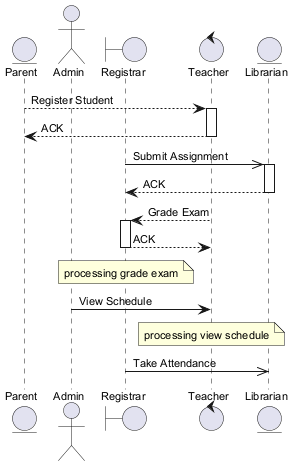

The diagram above was rendered by PlantUML. Its source (embedded in the PNG):
@startuml
skinparam backgroundColor #FFFFFF
skinparam classBackgroundColor #F1F8E9
skinparam classBorderColor #33691E
skinparam defaultFontSize 11
entity "Parent" as P
actor "Admin" as A
boundary "Registrar" as R
control "Teacher" as T
entity "Librarian" as L
P --> T : Register Student
activate T
T --> P : ACK
deactivate T
R ->> L : Submit Assignment
activate L
L --> R : ACK
deactivate L
T --> R : Grade Exam
activate R
R --> T : ACK
deactivate R
note over R : processing grade exam
A -> T : View Schedule
note over T : processing view schedule
R ->> L : Take Attendance
@enduml